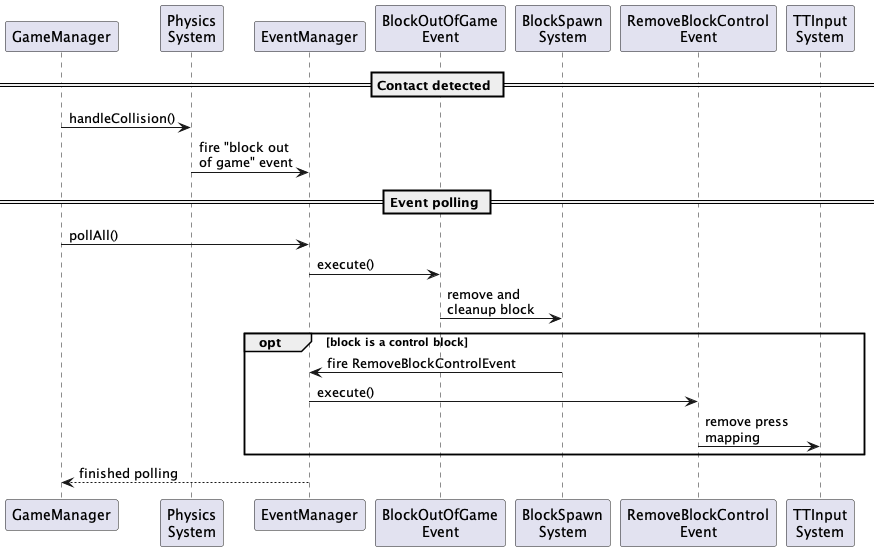

The diagram above was rendered by PlantUML. Its source (embedded in the PNG):
@startuml Removing blocks

participant "GameManager"
participant "Physics\nSystem" as PhysicsSystem
participant "EventManager"
participant "BlockOutOfGame\nEvent" as BlockOutOfGameEvent
participant "BlockSpawn\nSystem" as BlockSpawnSystem
participant "RemoveBlockControl\nEvent" as RemoveBlockControlEvent
participant "TTInput\nSystem" as TTInputSystem

== Contact detected ==

GameManager -> PhysicsSystem: handleCollision()
PhysicsSystem -> EventManager: fire "block out\nof game" event

== Event polling ==

GameManager -> EventManager: pollAll()
EventManager -> BlockOutOfGameEvent: execute()

BlockOutOfGameEvent -> BlockSpawnSystem: remove and\ncleanup block

opt block is a control block
  BlockSpawnSystem -> EventManager: fire RemoveBlockControlEvent
  EventManager -> RemoveBlockControlEvent: execute()
  RemoveBlockControlEvent -> TTInputSystem: remove press\nmapping
end

EventManager --> GameManager: finished polling

@enduml